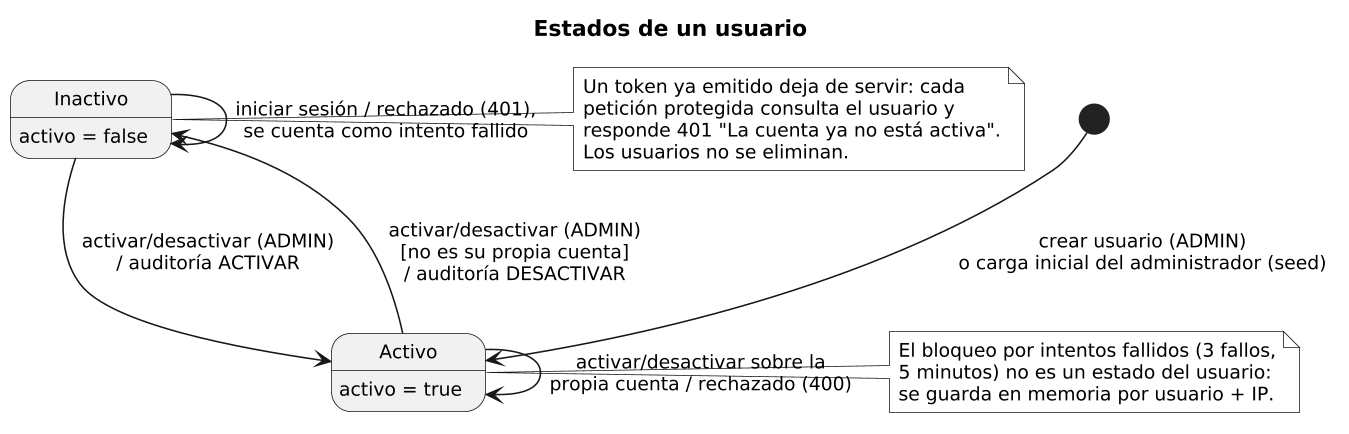

The diagram above was rendered by PlantUML. Its source (embedded in the PNG):
@startuml 05_estados_usuario
' Fuente: analisis/07_flujos_modulos.md §12.3 (194f8fb) actualizado con el código de bdf1187:
' backend/prisma/schema.prisma (Usuario.activo), backend/src/routes/usuarios.routes.ts
' (POST /, PUT /:id/toggle), backend/src/routes/auth.routes.ts,
' backend/src/middleware/auth.ts y backend/prisma/seed.ts.
skinparam monochrome true
skinparam shadowing false
skinparam backgroundColor #FFFFFF
skinparam defaultFontSize 12
skinparam dpi 150

title Estados de un usuario

state "Activo" as ACT : activo = true
state "Inactivo" as INA : activo = false

[*] --> ACT : crear usuario (ADMIN)\no carga inicial del administrador (seed)
ACT --> INA : activar/desactivar (ADMIN)\n[no es su propia cuenta]\n/ auditoría DESACTIVAR
INA --> ACT : activar/desactivar (ADMIN)\n/ auditoría ACTIVAR
ACT --> ACT : activar/desactivar sobre la\npropia cuenta / rechazado (400)
INA --> INA : iniciar sesión / rechazado (401),\nse cuenta como intento fallido

note right of INA
  Un token ya emitido deja de servir: cada
  petición protegida consulta el usuario y
  responde 401 "La cuenta ya no está activa".
  Los usuarios no se eliminan.
end note

note right of ACT
  El bloqueo por intentos fallidos (3 fallos,
  5 minutos) no es un estado del usuario:
  se guarda en memoria por usuario + IP.
end note
@enduml